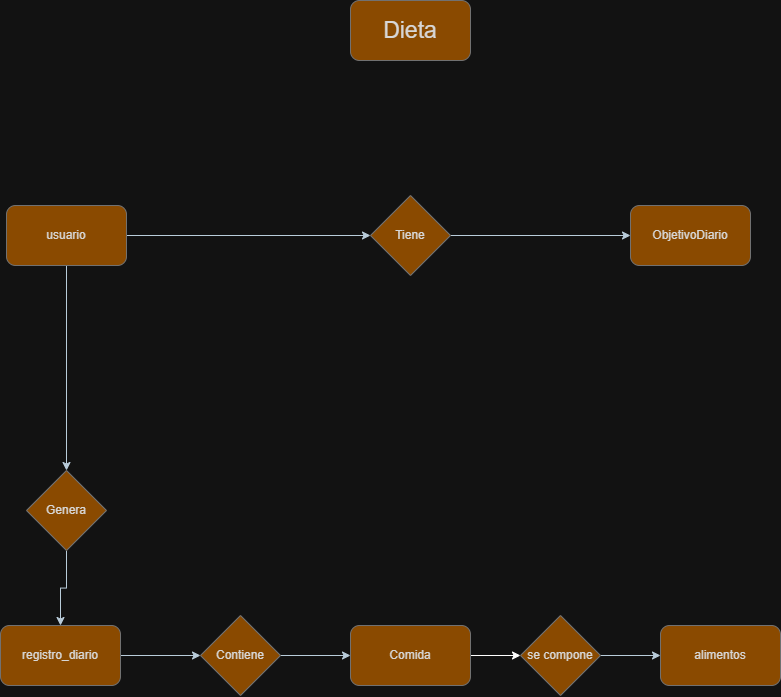

The diagram above was exported from draw.io. Its source (the exported page's mxGraphModel, read from the mxfile embedded in the PNG):
<mxGraphModel dx="2020" dy="1110" grid="1" gridSize="10" guides="1" tooltips="1" connect="1" arrows="1" fold="1" page="1" pageScale="1" pageWidth="827" pageHeight="1169" math="0" shadow="0">
  <root>
    <mxCell id="0" />
    <mxCell id="1" parent="0" />
    <mxCell id="_Q5hHEKiqWfLeMq-hmpm-1" parent="1" style="rounded=1;whiteSpace=wrap;html=1;fontSize=23;labelBackgroundColor=none;fillColor=#F5AB50;strokeColor=#909090;fontColor=#1A1A1A;" value="Dieta" vertex="1">
      <mxGeometry height="60" width="120" x="370" y="50" as="geometry" />
    </mxCell>
    <mxCell id="_Q5hHEKiqWfLeMq-hmpm-78" edge="1" parent="1" source="_Q5hHEKiqWfLeMq-hmpm-38" style="edgeStyle=orthogonalEdgeStyle;rounded=0;orthogonalLoop=1;jettySize=auto;html=1;entryX=0.5;entryY=0;entryDx=0;entryDy=0;labelBackgroundColor=none;strokeColor=#182E3E;fontColor=default;" target="_Q5hHEKiqWfLeMq-hmpm-69">
      <mxGeometry relative="1" as="geometry" />
    </mxCell>
    <mxCell id="_Q5hHEKiqWfLeMq-hmpm-38" parent="1" style="rhombus;whiteSpace=wrap;html=1;labelBackgroundColor=none;fillColor=#F5AB50;strokeColor=#909090;fontColor=#1A1A1A;" value="Genera" vertex="1">
      <mxGeometry height="80" width="80" x="46" y="520" as="geometry" />
    </mxCell>
    <mxCell id="_Q5hHEKiqWfLeMq-hmpm-80" edge="1" parent="1" source="_Q5hHEKiqWfLeMq-hmpm-45" style="edgeStyle=orthogonalEdgeStyle;rounded=0;orthogonalLoop=1;jettySize=auto;html=1;entryX=0;entryY=0.5;entryDx=0;entryDy=0;labelBackgroundColor=none;strokeColor=#182E3E;fontColor=default;" target="_Q5hHEKiqWfLeMq-hmpm-70">
      <mxGeometry relative="1" as="geometry" />
    </mxCell>
    <mxCell id="_Q5hHEKiqWfLeMq-hmpm-45" parent="1" style="rhombus;whiteSpace=wrap;html=1;labelBackgroundColor=none;fillColor=#F5AB50;strokeColor=#909090;fontColor=#1A1A1A;" value="Contiene" vertex="1">
      <mxGeometry height="80" width="80" x="220" y="665" as="geometry" />
    </mxCell>
    <mxCell id="_Q5hHEKiqWfLeMq-hmpm-76" edge="1" parent="1" source="_Q5hHEKiqWfLeMq-hmpm-47" style="edgeStyle=orthogonalEdgeStyle;rounded=0;orthogonalLoop=1;jettySize=auto;html=1;labelBackgroundColor=none;strokeColor=#182E3E;fontColor=default;" target="_Q5hHEKiqWfLeMq-hmpm-68">
      <mxGeometry relative="1" as="geometry" />
    </mxCell>
    <mxCell id="_Q5hHEKiqWfLeMq-hmpm-47" parent="1" style="rhombus;whiteSpace=wrap;html=1;labelBackgroundColor=none;fillColor=#F5AB50;strokeColor=#909090;fontColor=#1A1A1A;" value="Tiene" vertex="1">
      <mxGeometry height="80" width="80" x="390" y="245" as="geometry" />
    </mxCell>
    <mxCell id="_Q5hHEKiqWfLeMq-hmpm-84" edge="1" parent="1" source="_Q5hHEKiqWfLeMq-hmpm-52" style="edgeStyle=orthogonalEdgeStyle;rounded=0;orthogonalLoop=1;jettySize=auto;html=1;labelBackgroundColor=none;strokeColor=#182E3E;fontColor=default;" target="_Q5hHEKiqWfLeMq-hmpm-72">
      <mxGeometry relative="1" as="geometry" />
    </mxCell>
    <mxCell id="_Q5hHEKiqWfLeMq-hmpm-52" parent="1" style="rhombus;whiteSpace=wrap;html=1;labelBackgroundColor=none;fillColor=#F5AB50;strokeColor=#909090;fontColor=#1A1A1A;" value="se compone" vertex="1">
      <mxGeometry height="80" width="80" x="540" y="665" as="geometry" />
    </mxCell>
    <mxCell id="_Q5hHEKiqWfLeMq-hmpm-75" edge="1" parent="1" source="_Q5hHEKiqWfLeMq-hmpm-67" style="edgeStyle=orthogonalEdgeStyle;rounded=0;orthogonalLoop=1;jettySize=auto;html=1;entryX=0;entryY=0.5;entryDx=0;entryDy=0;labelBackgroundColor=none;strokeColor=#182E3E;fontColor=default;" target="_Q5hHEKiqWfLeMq-hmpm-47">
      <mxGeometry relative="1" as="geometry" />
    </mxCell>
    <mxCell id="_Q5hHEKiqWfLeMq-hmpm-77" edge="1" parent="1" source="_Q5hHEKiqWfLeMq-hmpm-67" style="edgeStyle=orthogonalEdgeStyle;rounded=0;orthogonalLoop=1;jettySize=auto;html=1;labelBackgroundColor=none;strokeColor=#182E3E;fontColor=default;" target="_Q5hHEKiqWfLeMq-hmpm-38">
      <mxGeometry relative="1" as="geometry" />
    </mxCell>
    <mxCell id="_Q5hHEKiqWfLeMq-hmpm-67" parent="1" style="rounded=1;whiteSpace=wrap;html=1;labelBackgroundColor=none;fillColor=#F5AB50;strokeColor=#909090;fontColor=#1A1A1A;" value="usuario" vertex="1">
      <mxGeometry height="60" width="120" x="26" y="255" as="geometry" />
    </mxCell>
    <mxCell id="_Q5hHEKiqWfLeMq-hmpm-68" parent="1" style="rounded=1;whiteSpace=wrap;html=1;labelBackgroundColor=none;fillColor=#F5AB50;strokeColor=#909090;fontColor=#1A1A1A;" value="ObjetivoDiario" vertex="1">
      <mxGeometry height="60" width="120" x="650" y="255" as="geometry" />
    </mxCell>
    <mxCell id="_Q5hHEKiqWfLeMq-hmpm-79" edge="1" parent="1" source="_Q5hHEKiqWfLeMq-hmpm-69" style="edgeStyle=orthogonalEdgeStyle;rounded=0;orthogonalLoop=1;jettySize=auto;html=1;labelBackgroundColor=none;strokeColor=#182E3E;fontColor=default;" target="_Q5hHEKiqWfLeMq-hmpm-45">
      <mxGeometry relative="1" as="geometry" />
    </mxCell>
    <mxCell id="_Q5hHEKiqWfLeMq-hmpm-69" parent="1" style="rounded=1;whiteSpace=wrap;html=1;labelBackgroundColor=none;fillColor=#F5AB50;strokeColor=#909090;fontColor=#1A1A1A;" value="registro_diario" vertex="1">
      <mxGeometry height="60" width="120" x="20" y="675" as="geometry" />
    </mxCell>
    <mxCell id="UUHp0HhKKdu5NNTS7m3Y-1" edge="1" parent="1" source="_Q5hHEKiqWfLeMq-hmpm-70" style="edgeStyle=orthogonalEdgeStyle;rounded=0;orthogonalLoop=1;jettySize=auto;html=1;" target="_Q5hHEKiqWfLeMq-hmpm-52">
      <mxGeometry relative="1" as="geometry" />
    </mxCell>
    <mxCell id="_Q5hHEKiqWfLeMq-hmpm-70" parent="1" style="rounded=1;whiteSpace=wrap;html=1;labelBackgroundColor=none;fillColor=#F5AB50;strokeColor=#909090;fontColor=#1A1A1A;" value="Comida" vertex="1">
      <mxGeometry height="60" width="120" x="370" y="675" as="geometry" />
    </mxCell>
    <mxCell id="_Q5hHEKiqWfLeMq-hmpm-72" parent="1" style="rounded=1;whiteSpace=wrap;html=1;labelBackgroundColor=none;fillColor=#F5AB50;strokeColor=#909090;fontColor=#1A1A1A;" value="alimentos" vertex="1">
      <mxGeometry height="60" width="120" x="680" y="675" as="geometry" />
    </mxCell>
    <mxCell id="_Q5hHEKiqWfLeMq-hmpm-74" edge="1" parent="1" source="_Q5hHEKiqWfLeMq-hmpm-69" style="edgeStyle=orthogonalEdgeStyle;rounded=0;orthogonalLoop=1;jettySize=auto;html=1;exitX=0.5;exitY=1;exitDx=0;exitDy=0;labelBackgroundColor=none;strokeColor=#182E3E;fontColor=default;" target="_Q5hHEKiqWfLeMq-hmpm-69">
      <mxGeometry relative="1" as="geometry" />
    </mxCell>
  </root>
</mxGraphModel>